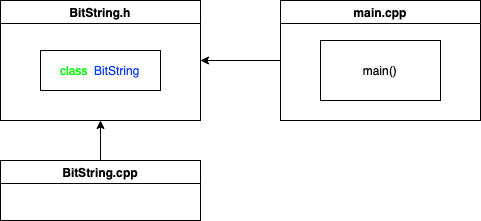

The diagram above was exported from draw.io. Its source (the exported page's mxGraphModel, read from the mxfile embedded in the PNG):
<mxGraphModel dx="946" dy="622" grid="1" gridSize="10" guides="1" tooltips="1" connect="1" arrows="1" fold="1" page="1" pageScale="1" pageWidth="827" pageHeight="1169" math="0" shadow="0">
  <root>
    <mxCell id="0" />
    <mxCell id="1" parent="0" />
    <mxCell id="ittnqd_JQN6sM02yIWCt-1" style="edgeStyle=orthogonalEdgeStyle;rounded=0;orthogonalLoop=1;jettySize=auto;html=1;entryX=1;entryY=0.5;entryDx=0;entryDy=0;fontFamily=Helvetica;fontColor=#000000;" edge="1" source="ittnqd_JQN6sM02yIWCt-2" target="ittnqd_JQN6sM02yIWCt-4" parent="1">
      <mxGeometry relative="1" as="geometry" />
    </mxCell>
    <mxCell id="ittnqd_JQN6sM02yIWCt-2" value="main.cpp" style="swimlane;fontFamily=Helvetica;fontColor=#000000;html=0;" vertex="1" parent="1">
      <mxGeometry x="450" y="210" width="200" height="120" as="geometry" />
    </mxCell>
    <mxCell id="ittnqd_JQN6sM02yIWCt-3" value="main()" style="rounded=0;whiteSpace=wrap;html=1;fontFamily=Helvetica;fontColor=#000000;" vertex="1" parent="ittnqd_JQN6sM02yIWCt-2">
      <mxGeometry x="40" y="40" width="120" height="60" as="geometry" />
    </mxCell>
    <mxCell id="ittnqd_JQN6sM02yIWCt-4" value="BitString.h" style="swimlane;fontFamily=Helvetica;fontColor=#000000;html=0;verticalAlign=middle;" vertex="1" parent="1">
      <mxGeometry x="170" y="210" width="200" height="120" as="geometry" />
    </mxCell>
    <mxCell id="ittnqd_JQN6sM02yIWCt-5" value="&lt;font style=&quot;font-size: 12px;&quot; color=&quot;#00f900&quot;&gt;class&amp;nbsp;&lt;/font&gt;&amp;nbsp;&lt;font color=&quot;#0433ff&quot;&gt;BitString&lt;/font&gt;" style="rounded=0;whiteSpace=wrap;html=1;fontFamily=Helvetica;fontColor=#000000;verticalAlign=middle;" vertex="1" parent="ittnqd_JQN6sM02yIWCt-4">
      <mxGeometry x="40" y="50" width="120" height="40" as="geometry" />
    </mxCell>
    <mxCell id="ittnqd_JQN6sM02yIWCt-7" style="edgeStyle=orthogonalEdgeStyle;rounded=0;orthogonalLoop=1;jettySize=auto;html=1;entryX=0.5;entryY=1;entryDx=0;entryDy=0;fontFamily=Helvetica;fontColor=#000000;" edge="1" source="ittnqd_JQN6sM02yIWCt-8" target="ittnqd_JQN6sM02yIWCt-4" parent="1">
      <mxGeometry relative="1" as="geometry" />
    </mxCell>
    <mxCell id="ittnqd_JQN6sM02yIWCt-8" value="BitString.cpp" style="swimlane;fontFamily=Helvetica;fontColor=#000000;html=0;" vertex="1" parent="1">
      <mxGeometry x="170" y="370" width="200" height="60" as="geometry" />
    </mxCell>
  </root>
</mxGraphModel>